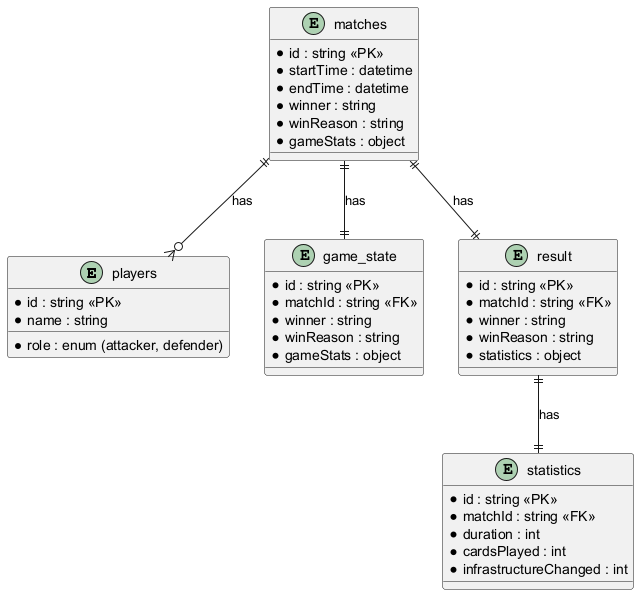

The diagram above was rendered by PlantUML. Its source (embedded in the PNG):
@startuml
' Entity-Relationship Diagram for Match Result Display (Victory/Defeat, Win Condition) (Transaction 5.1)

entity "players" as Player {
  * id : string <<PK>>
  * name : string
  * role : enum (attacker, defender)
}

entity "matches" as Match {
  * id : string <<PK>>
  * startTime : datetime
  * endTime : datetime
  * winner : string
  * winReason : string
  * gameStats : object
}

entity "game_state" as GameState {
  * id : string <<PK>>
  * matchId : string <<FK>>
  * winner : string
  * winReason : string
  * gameStats : object
}

entity "result" as Result {
  * id : string <<PK>>
  * matchId : string <<FK>>
  * winner : string
  * winReason : string
  * statistics : object
}

entity "statistics" as Statistics {
  * id : string <<PK>>
  * matchId : string <<FK>>
  * duration : int
  * cardsPlayed : int
  * infrastructureChanged : int
}

Match ||--o{ Player : has
Match ||--|| GameState : has
Match ||--|| Result : has
Result ||--|| Statistics : has
@enduml